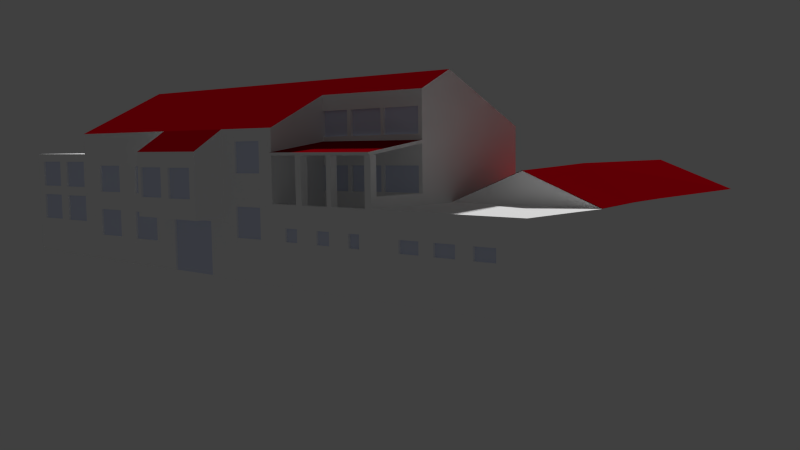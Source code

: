 # Source: masinskiblend_1_.blend  (saved by Blender 2.73.0; exported with 4.5.12 LTS)
import bpy
from mathutils import Matrix  # noqa: F401  (used for matrix-valued properties, if any)

bpy.ops.wm.read_factory_settings(use_empty=True)
scene = bpy.context.scene
scene.name = 'Scene'

# ---- collections
col_collection_1 = bpy.data.collections.new('Collection 1'); scene.collection.children.link(col_collection_1)

# ---- materials (node trees are filled in below, after node groups)
mat_material_029 = bpy.data.materials.new('Material.029')
mat_material_029.alpha_threshold = 0.0
mat_material_029.diffuse_color = (0.2462, 0.2462, 0.2462, 1.0)
mat_material_029.roughness = 0.5
mat_material_028 = bpy.data.materials.new('Material.028')
mat_material_028.alpha_threshold = 0.0
mat_material_028.diffuse_color = (0.7617, 0.8177, 1.0, 1.0)
mat_material_028.roughness = 0.5
mat_material_027 = bpy.data.materials.new('Material.027')
mat_material_027.alpha_threshold = 0.0
mat_material_027.diffuse_color = (0.2529, 0.0, 0.003599, 1.0)
mat_material_027.roughness = 0.5
mat_material = bpy.data.materials.new('Material')
mat_material.alpha_threshold = 0.0
mat_material.diffuse_color = (1.0, 1.0, 1.0, 1.0)
mat_material.roughness = 0.5
mat_material.line_color = (0.0, 0.0, 0.0, 1.0)

# ---- material node trees

# ---- world
world_world = bpy.data.worlds.new('World'); scene.world = world_world
world_world.color = (0.05088, 0.05088, 0.05088)
world_world.use_sun_shadow = False
world_world.sun_shadow_jitter_overblur = 0.0
world_world.cycles.sampling_method = 'MANUAL'
world_world.cycles.sample_map_resolution = 256

# ---- cameras
cam_camera = bpy.data.cameras.new('Camera')
cam_camera.clip_end = 100.0
cam_camera.lens = 35.0
cam_camera.sensor_width = 32.0
cam_camera.sensor_height = 18.0
cam_camera.ortho_scale = 7.314
cam_camera.dof.focus_distance = 0.0

# ---- meshes
me_cube_017 = bpy.data.meshes.new('Cube.017')
me_cube_017.from_pydata([(-1.11, -2.449, -1.0), (-1.328, -2.455, -1.0), (-1.572, -2.463, -1.0), (-1.11, -2.449, -0.2082), (-1.572, -2.463, -0.2121)], [], [(2, 1, 0, 3, 4)])
me_cube_017.materials.append(mat_material_029)
me_cube_017.use_remesh_preserve_volume = False
me_cube_017.use_remesh_preserve_attributes = False
me_cube_017.use_mirror_vertex_groups = False
me_cube_017.update()
me_cube_003 = bpy.data.meshes.new('Cube.003')
me_cube_003.from_pydata([(-0.5857, -0.9515, 0.04904), (-0.7178, -0.9576, 0.04511), (-0.5879, -0.9404, -0.2526), (-0.5879, -0.9404, -0.7785), (-0.7199, -0.9465, -0.7842), (-0.7666, -0.9404, -0.7785), (-0.8986, -0.9465, -0.7842), (-0.5313, -0.9465, -0.7842), (-0.5313, -0.9465, -0.2558), (-0.5292, -0.9576, 0.04511), (-0.5292, -0.9576, 0.4098), (-0.3993, -0.9404, -0.7785), (-0.1477, -0.9465, -0.7842), (-0.1662, -0.8594, -0.3653), (-0.1662, -0.8594, -0.991), (-0.3745, -0.8728, -0.9964), (-0.7178, -0.9576, 0.4098), (-0.5857, -0.9515, 0.412), (-0.7644, -0.9515, 0.04904), (-0.8964, -0.9576, 0.04511), (-0.8964, -0.9576, 0.4098), (-0.8986, -0.9465, -0.2558), (-0.7666, -0.9404, -0.2526), (-0.7199, -0.9465, -0.2558), (-0.3993, -0.9404, -0.2526), (-0.3745, -0.8728, -0.3684), (-0.1477, -0.9465, -0.2558), (-0.2025, -0.9515, 0.04904), (-0.3345, -0.9576, 0.04511), (-0.3345, -0.9576, 0.4098), (-0.3971, -0.9515, 0.04904), (-0.3971, -0.9515, 0.412), (-0.5292, -0.9465, 0.653), (-0.5292, -0.9465, 0.8321), (-0.5857, -0.9404, 0.655), (-0.7178, -0.9465, 0.653), (-0.7178, -0.9465, 0.8321), (-0.7644, -0.9404, 0.655), (-0.8964, -0.9465, 0.653), (-0.8964, -0.9465, 0.8321), (-0.7644, -0.9515, 0.412), (0.1698, -0.9515, 0.04904), (0.03777, -0.9576, 0.04511), (0.03777, -0.9576, 0.4098), (-0.008893, -0.9515, 0.04904), (-0.1409, -0.9576, 0.04511), (0.163, -0.9404, -0.2526), (0.163, -0.9404, -0.7785), (0.03103, -0.9465, -0.7842), (0.2196, -0.9465, -0.7842), (0.2196, -0.9465, -0.2558), (0.2264, -0.9576, 0.04511), (0.2264, -0.9576, 0.4098), (-0.1409, -0.9576, 0.4098), (-0.01564, -0.9404, -0.2526), (-0.01564, -0.9404, -0.7785), (0.03103, -0.9465, -0.2558), (-1.009, -2.06, -0.4679), (-1.01, -1.853, -0.4687), (-1.009, -1.687, -0.4679), (-1.01, -1.481, -0.4687), (-1.009, -1.333, -0.4679), (-1.01, -1.126, -0.4687), (-1.01, -1.126, -0.6266), (-0.151, -0.9465, 0.653), (-0.151, -0.9465, 0.8321), (-0.1976, -0.9404, 0.655), (-0.3296, -0.9465, 0.653), (-0.3296, -0.9465, 0.8321), (-0.3971, -0.9404, 0.655), (-0.2025, -0.9515, 0.412), (-0.3971, -0.9404, 0.8332), (-0.7644, -0.9404, 0.8332), (-0.5857, -0.9404, 0.8332), (-1.01, -1.853, -0.6266), (-1.009, -2.06, -0.6252), (-1.009, -1.333, -0.6252), (-1.01, -1.481, -0.6266), (-1.009, -1.687, -0.6252), (0.8146, -0.9465, -0.6439), (0.767, -0.9404, -0.3922), (0.767, -0.9404, -0.6412), (0.6561, -0.9465, -0.6439), (0.6169, -0.9404, -0.6412), (0.506, -0.9465, -0.6439), (0.1698, -0.9515, 0.412), (0.2352, -0.9333, 0.6465), (0.2352, -0.9333, 0.8257), (0.1697, -0.9404, 0.655), (0.03763, -0.9465, 0.653), (0.03763, -0.9465, 0.8321), (-0.01894, -0.9404, 0.655), (-0.008889, -0.9515, 0.412), (0.3516, -0.9404, -0.7785), (0.3516, -0.9404, -0.2526), (0.3584, -0.9515, 0.04904), (0.3584, -0.9515, 0.412), (-0.01893, -0.9404, 0.8332), (-0.1976, -0.9404, 0.8332), (0.9255, -0.9404, -0.6412), (0.8146, -0.9465, -0.3938), (0.6169, -0.9404, -0.3922), (0.6561, -0.9465, -0.3938), (0.506, -0.9465, -0.3938), (0.3642, -0.9262, 0.6481), (0.3642, -0.9262, 0.8265), (0.1697, -0.9404, 0.8332), (0.9255, -0.9404, -0.3922), (0.9319, -0.9626, 0.05604), (0.8086, -0.9626, 0.05604), (0.7222, -0.9666, 0.05347), (0.9319, -0.9626, 0.2934), (0.8456, -0.9666, 0.05347), (0.8086, -0.9626, 0.2934), (0.7222, -0.9666, 0.292), (0.6917, -0.9626, 0.05604), (0.6054, -0.9666, 0.05347), (0.4787, -0.9666, 0.537), (0.8086, -0.9626, 0.777), (0.8456, -0.9666, 0.7755), (0.9319, -0.9626, 0.777), (0.5651, -0.9626, 0.05604), (0.4787, -0.9666, 0.05347), (0.9319, -0.9626, 0.5396), (0.8456, -0.9666, 0.537), (0.8456, -0.9666, 0.292), (0.6917, -0.9626, 0.2934), (0.6054, -0.9666, 0.292), (0.4787, -0.9666, 0.292), (0.5651, -0.9626, 0.2934), (0.4787, -0.9666, 0.7755), (0.5651, -0.9626, 0.5396), (0.7222, -0.9666, 0.7755), (0.5651, -0.9626, 0.777), (0.6054, -0.9666, 0.7755), (0.6917, -0.9626, 0.777), (0.8086, -0.9626, 0.5396), (0.7222, -0.9666, 0.537), (0.6917, -0.9626, 0.5396), (0.6054, -0.9666, 0.537), (1.43, -0.9582, -0.1017), (1.275, -0.9622, -0.1058), (1.204, -0.9582, -0.1017), (1.049, -0.9622, -0.1058), (1.049, -0.9622, 0.2789), (1.275, -0.9622, 0.2789), (1.43, -0.9582, 0.2812), (1.204, -0.9582, 0.2812), (1.476, -0.2659, -0.7615), (1.476, -0.2659, -0.4775), (1.403, -0.3557, -0.1221), (1.403, -0.3557, 0.3858), (1.476, -0.672, -0.4775), (1.474, -0.3214, -0.4792), (1.403, 0.1795, 0.3858), (1.393, 0.6802, 0.3827), (1.393, 0.6802, -0.1276), (1.474, 0.5289, -0.7646), (1.476, 0.1783, -0.7615), (1.474, 0.08473, -0.4792), (1.474, 0.08473, -0.7646), (1.474, -0.3214, -0.7646), (1.476, -0.672, -0.7615), (1.476, 0.1783, -0.4775), (1.393, 0.145, -0.1276), (1.393, 0.145, 0.3827), (1.403, 0.1795, -0.1221), (1.474, 0.5289, -0.4792), (-0.7812, 0.9759, -0.26), (-0.7812, 0.9759, -0.434), (-0.713, 0.9786, -0.4359), (-0.6029, 0.9759, -0.26), (-0.6029, 0.9759, -0.434), (-0.5348, 0.9786, -0.4359), (-0.8829, 0.9739, -0.4359), (-0.05275, 0.974, -1.0), (0.2205, 0.9767, -1.0), (-0.713, 0.9786, -0.261), (-0.5348, 0.9786, -0.261), (-0.3839, 0.9768, -0.02124), (-0.3839, 0.9768, -0.4367), (-0.2291, 0.9795, -0.4412), (-0.8829, 0.9739, -0.261), (-0.951, 0.9712, -0.434), (-0.951, 0.9712, -0.26), (-0.05276, 0.974, -0.2447), (0.2205, 0.9767, -0.2497), (-0.2291, 0.9795, -0.02377), (-0.3839, 0.9768, 0.4208), (-0.2291, 0.9795, 0.4163), (-0.2291, 0.9795, 0.8338), (-0.3839, 0.9768, 0.8363), (-0.1052, 1.287, 0.08198), (0.04952, 1.289, 0.07749), (0.1031, 1.287, 0.08198), (0.2579, 1.289, 0.07749), (0.3628, 0.975, -0.6021), (0.5413, 0.9777, -0.6065), (0.6741, 0.975, -0.6021), (0.8525, 0.9777, -0.6065), (0.2579, 1.289, 0.495), (0.1031, 1.287, 0.4975), (0.04952, 1.289, 0.495), (-0.1052, 1.287, 0.4975), (0.3628, 0.975, -0.1927), (0.5413, 0.9777, -0.1952), (0.8525, 0.9777, -0.1952), (0.674, 0.975, -0.1927), (0.3564, 0.975, 0.08727), (0.5348, 0.9777, 0.08285), (0.3564, 0.975, 0.4966), (0.5348, 0.9777, 0.4942), (0.8525, 0.9777, 0.4942), (0.674, 0.975, 0.4966), (0.6741, 0.975, 0.08727), (0.8525, 0.9777, 0.08285), (1.007, 0.975, -0.004888), (1.186, 0.9777, -0.4187), (1.186, 0.9777, -0.007382), (1.259, 0.975, -0.004888), (1.259, 0.975, -0.4143), (1.438, 0.9777, -0.4187), (1.438, 0.9777, -0.007382), (1.438, 0.9777, 0.5501), (1.259, 0.975, 0.5526), (1.007, 0.975, -0.4143), (1.014, 0.975, 0.5526), (1.014, 0.975, 0.1432), (1.192, 0.9777, 0.1388), (1.438, 0.9777, 0.1388), (1.259, 0.975, 0.1432), (1.192, 0.9777, 0.5501), (-1.128, 0.9761, -0.4411), (-1.128, 0.9761, -0.2832), (-1.219, 0.9734, -0.2824), (-1.219, 0.9734, -0.4397), (-1.284, 0.9761, -0.4411), (-1.284, 0.9761, -0.2832), (-1.376, 0.9734, -0.2824), (-1.376, 0.9734, -0.4397), (-1.449, 0.9761, -0.4411), (-1.449, 0.9761, -0.2832), (-1.54, 0.9734, -0.2824), (-1.54, 0.9734, -0.4397), (-0.4602, 0.3487, 0.5048), (-0.4602, 0.3487, 0.1652), (-0.7873, 0.3457, 0.5095), (-0.6234, 0.3457, 0.5072), (-0.6234, 0.3457, 0.1694), (-0.7873, 0.3457, 0.1736), (-0.9811, 0.3457, 0.5123), (-0.8018, 0.3457, 0.5098), (-0.8018, 0.3457, 0.174), (-0.9811, 0.3457, 0.1786), (-0.6024, 0.346, 0.5069), (-0.6024, 0.346, 0.1689), (-0.4602, 0.342, 0.8843), (-0.4602, 0.342, 1.224), (-0.6024, 0.342, 0.888), (-0.6024, 0.342, 1.226), (-0.6234, 0.342, 1.226), (-0.6234, 0.342, 0.8885), (-0.7873, 0.342, 0.8927), (-0.7873, 0.342, 1.229), (-0.8018, 0.342, 0.8931), (-0.8018, 0.342, 1.229), (-0.9811, 0.342, 1.231), (-0.9811, 0.342, 0.8977)], [], [(0, 17, 16, 1), (3, 2, 23, 4), (5, 22, 21, 6), (11, 24, 8, 7), (30, 31, 10, 9), (14, 13, 25, 15), (18, 40, 20, 19), (55, 54, 26, 12), (27, 70, 29, 28), (69, 71, 33, 32), (34, 73, 36, 35), (37, 72, 39, 38), (41, 85, 43, 42), (44, 92, 53, 45), (47, 46, 56, 48), (93, 94, 50, 49), (95, 96, 52, 51), (75, 74, 58, 57), (78, 77, 60, 59), (76, 63, 62, 61), (91, 97, 65, 64), (66, 98, 68, 67), (81, 80, 102, 82), (83, 101, 103, 84), (104, 105, 87, 86), (88, 106, 90, 89), (99, 107, 100, 79), (109, 113, 114, 110), (108, 111, 125, 112), (115, 126, 127, 116), (123, 120, 119, 124), (121, 129, 128, 122), (131, 133, 130, 117), (136, 118, 132, 137), (138, 135, 134, 139), (140, 146, 145, 141), (142, 147, 144, 143), (148, 160, 159, 149), (150, 164, 165, 151), (162, 161, 153, 152), (166, 156, 155, 154), (158, 157, 167, 163), (169, 168, 177, 170), (172, 171, 178, 173), (176, 175, 185, 186), (180, 179, 187, 181), (183, 184, 182, 174), (188, 191, 190, 189), (192, 203, 202, 193), (194, 201, 200, 195), (196, 204, 205, 197), (198, 207, 206, 199), (208, 210, 211, 209), (214, 213, 212, 215), (235, 234, 233, 232), (239, 238, 237, 236), (243, 242, 241, 240), (225, 216, 218, 217), (220, 219, 222, 221), (230, 224, 223, 229), (227, 226, 231, 228), (246, 247, 248, 249), (250, 251, 252, 253), (255, 254, 244, 245), (259, 257, 256, 258), (263, 260, 261, 262), (266, 265, 264, 267)])
me_cube_003.materials.append(mat_material_028)
me_cube_003.use_remesh_preserve_volume = False
me_cube_003.use_remesh_preserve_attributes = False
me_cube_003.use_mirror_vertex_groups = False
me_cube_003.update()
me_cube_001 = bpy.data.meshes.new('Cube.001')
me_cube_001.from_pydata([(-1.0, -1.0, 0.0961), (-1.655, -1.0, 0.07918), (-1.0, -2.539, 0.0961), (-1.655, -2.539, 0.0961), (-1.328, -1.0, 0.5034), (-1.328, -2.539, 0.5034), (-1.328, -0.5604, 0.4776), (-1.655, -0.5595, 0.07025), (-1.0, -0.5614, 0.07037), (-1.327, -0.02511, 0.4484), (-1.655, -0.02416, 0.04111), (-0.9999, -0.02607, 0.04122), (1.0, 1.0, 1.0), (1.0, -1.0, 1.0), (-1.0, -1.0, 1.0), (1.0, -5.364e-07, 1.693), (-1.0, 1.788e-07, 1.693), (0.2804, 1.0, 1.0), (0.2804, -1.0, 1.0), (0.2804, -2.791e-07, 1.693), (-0.1432, 1.0, 1.0), (-0.1432, -1.0, 1.0), (-0.1432, -1.276e-07, 1.693), (0.2804, 1.314, 0.7093), (-0.1432, 1.314, 0.7093), (-0.4602, 1.0, 1.0), (-0.4602, -1.0, 1.0), (-0.4602, -1.423e-08, 1.693), (1.0, 0.3686, 1.437), (-1.0, 0.3686, 1.437), (0.2804, 0.3686, 1.437), (-0.1432, 0.3686, 1.437), (-0.4602, 0.3686, 1.437), (-1.001, 0.3611, 0.8241), (-1.001, 1.025, 0.6883), (-0.4603, 1.025, 0.6883), (-0.4603, 0.3611, 0.8241)], [], [(4, 1, 3, 5), (0, 4, 5, 2), (0, 8, 6, 4), (4, 6, 7, 1), (7, 6, 9, 10), (6, 8, 11, 9), (27, 16, 14, 26), (32, 29, 16, 27), (28, 30, 19, 15), (15, 19, 18, 13), (30, 31, 22, 19), (19, 22, 21, 18), (20, 17, 23, 24), (31, 32, 27, 22), (22, 27, 26, 21), (20, 25, 32, 31), (17, 20, 31, 30), (12, 17, 30, 28), (36, 35, 34, 33)])
me_cube_001.materials.append(mat_material_027)
me_cube_001.use_remesh_preserve_volume = False
me_cube_001.use_remesh_preserve_attributes = False
me_cube_001.use_mirror_vertex_groups = False
me_cube_001.update()
me_cube = bpy.data.meshes.new('Cube')
me_cube.from_pydata([(-0.4602, 2.015e-07, -1.0), (-0.4602, -1.0, -1.0), (-1.0, -1.0, -1.0), (-1.0, 2.98e-07, -1.0), (-0.4602, 0.3686, -1.0), (-1.0, 0.3686, -1.0), (-0.1432, 1.448e-07, -1.0), (-0.1432, -1.0, -1.0), (-0.7177, -1.0, 0.04511), (-0.5879, -1.0, -0.2526), (-0.5879, -1.0, -0.7785), (-0.7199, -1.0, -0.7842), (-0.7665, -1.0, -0.7785), (-0.8986, -1.0, -0.7842), (-0.4602, -1.0, -0.7811), (-0.5313, -1.0, -0.7842), (-0.5313, -1.0, -0.2558), (-0.4602, -1.0, -0.254), (-0.4602, -1.0, 0.04716), (-0.5291, -1.0, 0.04511), (-0.5291, -1.0, 0.1386), (-0.5857, -1.0, 0.1335), (-0.5857, -1.0, 0.04904), (-1.328, -1.0, -1.0), (-1.328, 5.811e-07, -1.0), (-0.4602, 1.0, -1.0), (-1.0, 1.0, -1.0), (-0.1432, 0.3686, -1.0), (-1.328, 0.3686, -1.0), (0.2804, 6.906e-08, -1.0), (0.2804, -1.0, -1.0), (-0.3993, -1.0, -0.7785), (-0.1432, -1.0, -0.784), (-0.1476, -1.0, -0.7842), (-0.1661, -1.0, -0.3653), (-0.1661, -1.0, -0.991), (-0.3744, -1.0, -0.9964), (-0.5857, -0.9515, 0.04904), (-0.7178, -0.9576, 0.04511), (-0.7644, -1.0, 0.04904), (-0.8964, -1.0, 0.04511), (-0.8964, -1.0, 0.1055), (-1.0, -1.0, 0.0961), (-0.8986, -1.0, -0.2558), (-0.7665, -1.0, -0.2526), (-0.7199, -1.0, -0.2558), (-0.7177, -1.0, 0.1216), (-0.7644, -1.0, 0.1174), (-0.5879, -0.9404, -0.2526), (-0.5879, -0.9404, -0.7785), (-0.7199, -0.9465, -0.7842), (-0.7666, -0.9404, -0.7785), (-0.8986, -0.9465, -0.7842), (-0.5313, -0.9465, -0.7842), (-0.5313, -0.9465, -0.2558), (-0.3744, -1.0, -0.3684), (-0.1476, -1.0, -0.2558), (-0.1432, -1.0, -0.2557), (-0.1432, -1.0, 0.1449), (-0.2025, -1.0, 0.1449), (-0.2025, -1.0, 0.04904), (-0.3345, -1.0, 0.04511), (-0.3345, -1.0, 0.1449), (-0.3971, -1.0, 0.1449), (-0.3971, -1.0, 0.04904), (-0.3993, -1.0, -0.2526), (-0.5292, -0.9576, 0.04511), (-0.5292, -0.9576, 0.4098), (-0.5291, -1.0, 0.4098), (-0.4602, -1.0, 0.4109), (-0.4602, -1.0, 0.654), (-0.5291, -1.0, 0.653), (-0.5291, -1.0, 0.668), (-0.5857, -1.0, 0.6661), (-0.5857, -1.0, 0.655), (-0.7177, -1.0, 0.653), (-0.7177, -1.0, 0.6615), (-0.7644, -1.0, 0.6599), (-0.7644, -1.0, 0.655), (-0.8964, -1.0, 0.653), (-0.8964, -1.0, 0.6553), (-1.0, -1.0, 0.6517), (-0.8964, -1.0, 0.4098), (-0.7644, -1.0, 0.412), (-0.7177, -1.0, 0.4098), (-0.5857, -1.0, 0.412), (-1.0, -2.539, -1.0), (-1.11, -2.539, -1.0), (-1.11, -2.449, -1.0), (-1.328, -2.455, -1.0), (-1.655, -1.0, -1.0), (-1.655, 8.642e-07, -1.0), (-0.7812, 1.0, -0.434), (-0.713, 1.0, -0.4359), (-0.6029, 1.0, -0.26), (-0.6029, 1.0, -0.434), (-0.5348, 1.0, -0.4359), (-0.4602, 1.0, 0.03582), (-1.0, 1.0, 0.03582), (-0.9692, 1.0, 0.03582), (-0.9376, 1.0, -0.2602), (-0.9376, 1.0, -0.4344), (-0.8829, 1.0, -0.4359), (-0.7812, 1.0, -0.26), (-0.1432, 1.0, -1.0), (-1.328, 1.0, -1.0), (0.2804, 0.3686, -1.0), (-1.655, 0.3686, -1.0), (1.0, -5.96e-08, -1.0), (0.9989, -0.9988, -0.9953), (0.03781, -1.0, 0.04511), (0.03781, -1.0, 0.1449), (-0.008849, -1.0, 0.1449), (-0.00885, -1.0, 0.04904), (-0.1409, -1.0, 0.04511), (0.1631, -1.0, -0.2526), (0.1631, -1.0, -0.7785), (0.03107, -1.0, -0.7842), (0.2804, -1.0, -0.7816), (0.2197, -1.0, -0.7842), (0.2197, -1.0, -0.2558), (0.2804, -1.0, -0.2543), (0.2804, -1.0, 0.04672), (0.2264, -1.0, 0.04511), (0.2264, -1.0, 0.1449), (0.1698, -1.0, 0.1449), (0.1698, -1.0, 0.04904), (-0.3993, -0.9404, -0.7785), (-0.1409, -1.0, 0.1449), (-0.01558, -1.0, -0.2526), (-0.01559, -1.0, -0.7785), (0.03107, -1.0, -0.2558), (-0.1477, -0.9465, -0.7842), (-0.1662, -0.8594, -0.3653), (-0.1662, -0.8594, -0.991), (-0.3745, -0.8728, -0.9964), (-0.7178, -0.9576, 0.4098), (-0.5857, -0.9515, 0.412), (-0.7644, -0.9515, 0.04904), (-0.8964, -0.9576, 0.04511), (-0.8964, -0.9576, 0.4098), (-1.0, -1.853, -0.4687), (-1.0, -1.687, -0.4679), (-1.0, -1.481, -0.4687), (-1.0, -1.333, -0.4679), (-1.0, -1.126, -0.4687), (-1.0, -1.126, -0.6266), (-1.0, -2.539, 0.0961), (-1.0, -2.06, -0.4679), (-0.8986, -0.9465, -0.2558), (-0.7666, -0.9404, -0.2526), (-0.7199, -0.9465, -0.2558), (-0.3993, -0.9404, -0.2526), (-0.3745, -0.8728, -0.3684), (-0.1477, -0.9465, -0.2558), (-0.1432, -1.0, 0.6531), (-0.1509, -1.0, 0.653), (-0.1509, -1.0, 0.6704), (-0.1976, -1.0, 0.6704), (-0.1976, -1.0, 0.655), (-0.3296, -1.0, 0.653), (-0.3296, -1.0, 0.6704), (-0.3971, -1.0, 0.6704), (-0.3971, -1.0, 0.655), (-0.3971, -1.0, 0.412), (-0.3345, -1.0, 0.4098), (-0.2025, -1.0, 0.412), (-0.2025, -0.9515, 0.04904), (-0.3345, -0.9576, 0.04511), (-0.3345, -0.9576, 0.4098), (-0.3971, -0.9515, 0.04904), (-0.3971, -0.9515, 0.412), (-0.5292, -0.9465, 0.653), (-0.5292, -0.9465, 0.8321), (-0.5291, -1.0, 0.8321), (-0.4602, -1.0, 0.8326), (-0.4602, -1.0, 1.0), (-1.0, -1.0, 1.0), (-0.8964, -1.0, 0.8321), (-0.7644, -1.0, 0.8332), (-0.7177, -1.0, 0.8321), (-0.5857, -1.0, 0.8332), (-0.5857, -0.9404, 0.655), (-0.7178, -0.9465, 0.653), (-0.7178, -0.9465, 0.8321), (-0.7644, -0.9404, 0.655), (-0.8964, -0.9465, 0.653), (-0.8964, -0.9465, 0.8321), (-1.0, 2.063e-07, 1.055), (-1.0, 2.502e-07, 0.03743), (-1.0, -0.5451, 0.06836), (-1.0, -0.5614, 0.07037), (-0.7644, -0.9515, 0.412), (-1.572, -2.463, -1.0), (-1.572, -2.539, -1.0), (-1.655, -2.539, -1.0), (-1.0, -1.853, -0.6266), (-1.0, -2.06, -0.6252), (-1.0, -1.333, -0.6252), (-1.0, -1.481, -0.6266), (-1.0, -1.687, -0.6252), (-1.328, -2.539, 0.5034), (-1.328, -2.539, -0.21), (-1.11, -2.539, -0.2082), (-1.11, -2.449, -0.2082), (-1.572, -2.463, -0.2121), (-1.655, -1.0, 0.07918), (-1.65, -0.5595, 0.07025), (-1.655, -0.544, 0.06829), (-1.655, 8.164e-07, 0.03743), (-0.7812, 0.9759, -0.26), (-0.7812, 0.9759, -0.434), (-0.713, 0.9786, -0.4359), (-0.6009, 1.0, 0.03582), (-0.6029, 0.9759, -0.26), (-0.6029, 0.9759, -0.434), (-0.5348, 0.9786, -0.4359), (-0.5348, 1.0, -0.261), (-0.1432, 1.0, -0.198), (-0.3828, 1.0, -0.02125), (-0.3839, 1.0, -0.02124), (-0.3839, 1.0, -0.4367), (-0.2292, 1.0, -0.4412), (-0.2292, 1.0, -0.1346), (-1.328, 1.0, -0.4405), (-1.284, 1.0, -0.4411), (-1.284, 1.0, -0.2832), (-1.219, 1.0, -0.2824), (-1.219, 1.0, -0.4397), (-1.128, 1.0, -0.4411), (-1.328, 1.0, -0.2829), (-1.328, 1.0, 0.03582), (-1.128, 1.0, -0.2832), (-1.0, 1.001, 0.6565), (-0.9692, 1.001, 0.6565), (-0.8829, 1.0, -0.261), (-0.9511, 0.9995, -0.26), (-0.9511, 0.9995, -0.434), (-0.8829, 0.9739, -0.4359), (-0.713, 1.0, -0.261), (-0.772, 1.0, 0.03582), (-0.633, 1.0, 0.03582), (0.2804, 1.0, -1.0), (-0.05286, 1.0, -1.0), (-0.05275, 0.974, -1.0), (0.2205, 0.9767, -1.0), (0.2204, 1.0, -1.0), (-1.655, 1.0, -1.0), (1.0, 0.3686, -1.0), (-1.655, 0.3686, 0.03834), (1.0, -1.0, 0.1493), (0.9056, -0.9992, -0.6417), (0.8146, -0.9993, -0.6439), (0.7671, -0.9995, -0.3922), (0.7671, -0.9994, -0.6412), (0.6562, -0.9996, -0.6439), (0.617, -0.9997, -0.6412), (0.5061, -0.9998, -0.6439), (0.5061, -0.9999, -0.462), (0.1698, -0.9515, 0.04904), (0.03777, -0.9576, 0.04511), (0.03777, -0.9576, 0.4098), (0.03781, -1.0, 0.4098), (0.2804, -1.0, 0.4107), (0.2804, -1.0, 0.6471), (0.2353, -1.0, 0.6465), (0.2353, -1.0, 0.6704), (0.1697, -1.0, 0.6704), (0.1697, -1.0, 0.655), (0.03768, -1.0, 0.653), (0.03768, -1.0, 0.6704), (-0.01888, -1.0, 0.6704), (-0.01889, -1.0, 0.655), (-0.1409, -1.0, 0.4098), (-0.008846, -1.0, 0.412), (0.1698, -1.0, 0.412), (0.2264, -1.0, 0.4098), (-0.008893, -0.9515, 0.04904), (-0.1409, -0.9576, 0.04511), (0.163, -0.9404, -0.2526), (0.163, -0.9404, -0.7785), (0.03103, -0.9465, -0.7842), (0.3487, -1.0, -0.7787), (0.2196, -0.9465, -0.7842), (0.2196, -0.9465, -0.2558), (0.3517, -1.0, -0.2526), (0.2264, -0.9576, 0.04511), (0.2264, -0.9576, 0.4098), (-0.1409, -0.9576, 0.4098), (-0.01564, -0.9404, -0.2526), (-0.01564, -0.9404, -0.7785), (0.03103, -0.9465, -0.2558), (-1.009, -2.06, -0.4679), (-1.01, -1.853, -0.4687), (-1.009, -1.687, -0.4679), (-1.01, -1.481, -0.4687), (-1.009, -1.333, -0.4679), (-1.01, -1.126, -0.4687), (-1.01, -1.126, -0.6266), (-0.151, -0.9465, 0.653), (-0.151, -0.9465, 0.8321), (-0.1509, -1.0, 0.8321), (-0.1432, -1.0, 0.8321), (-0.1432, -1.0, 1.0), (-0.3971, -1.0, 0.8332), (-0.3296, -1.0, 0.8321), (-0.1976, -1.0, 0.8332), (-0.1976, -0.9404, 0.655), (-0.3296, -0.9465, 0.653), (-0.3296, -0.9465, 0.8321), (-0.3971, -0.9404, 0.655), (-0.2025, -0.9515, 0.412), (-0.3971, -0.9404, 0.8332), (-1.0, 1.788e-07, 1.693), (-0.7644, -0.9404, 0.8332), (-0.5857, -0.9404, 0.8332), (-1.0, 0.3686, 0.8982), (-1.0, 0.3686, 0.03834), (-1.328, 5.333e-07, 0.03743), (-1.328, -0.5446, 0.06832), (-1.655, -2.539, 0.0961), (-1.572, -2.539, -0.2121), (-1.01, -1.853, -0.6266), (-1.009, -2.06, -0.6252), (-1.009, -1.333, -0.6252), (-1.01, -1.481, -0.6266), (-1.009, -1.687, -0.6252), (-1.328, -0.5604, 0.4644), (-0.713, 0.9786, -0.261), (-0.5348, 0.9786, -0.261), (-0.1432, 1.0, 0.5383), (-0.2292, 1.0, -0.02377), (-0.4602, 1.0, 0.6284), (-0.3839, 1.0, 0.6067), (-0.3839, 1.0, 0.4208), (-0.2292, 1.0, 0.4163), (-0.2292, 1.0, 0.5627), (0.2804, 1.0, -0.198), (0.2204, 1.0, -0.2497), (-0.05287, 1.0, -0.2447), (-0.3839, 0.9768, -0.02124), (-0.3839, 0.9768, -0.4367), (-0.2291, 0.9795, -0.4412), (-1.0, 0.9331, 0.03609), (-1.328, 0.9331, 0.03609), (-1.376, 1.0, -0.2824), (-1.376, 1.0, -0.4397), (-1.449, 1.0, -0.4411), (-1.449, 1.0, -0.2832), (-1.54, 1.0, -0.2824), (-1.655, 1.0, 0.03582), (-1.54, 1.0, -0.4397), (-0.9688, 0.9332, 0.03609), (-0.9688, 0.9344, 0.6568), (-1.0, 0.9344, 0.6568), (-0.7956, 1.0, 0.03582), (-0.8829, 0.9739, -0.261), (-0.951, 0.9712, -0.434), (-0.951, 0.9712, -0.26), (-0.633, 1.002, 0.6656), (-0.6009, 1.002, 0.6656), (-0.7734, 0.9333, 0.03613), (-0.6358, 0.9334, 0.03616), (0.999, 0.9983, -0.9953), (-0.05276, 0.974, -0.2447), (0.2205, 0.9767, -0.2497), (-1.655, 0.9331, 0.03609), (1.0, 0.3686, 0.1541), (1.0, -2.508e-07, 0.1468), (-1.328, 0.3686, 0.03834), (0.9255, -0.9993, -0.4933), (0.9255, -0.9992, -0.6412), (0.8146, -0.9465, -0.6439), (0.7222, -0.9999, 0.05347), (0.5348, -0.9999, -0.3934), (0.617, -0.9998, -0.3922), (0.6562, -0.9997, -0.3938), (0.8146, -0.9995, -0.3938), (0.8401, -0.9994, -0.3934), (0.767, -0.9404, -0.3922), (0.767, -0.9404, -0.6412), (0.6561, -0.9465, -0.6439), (0.6169, -0.9404, -0.6412), (0.506, -0.9465, -0.6439), (0.3517, -1.0, -0.7785), (0.1698, -0.9515, 0.412), (0.3584, -1.0, 0.412), (0.2875, -1.0, 0.6471), (0.2352, -0.9333, 0.6465), (0.2352, -0.9333, 0.8257), (0.2353, -1.0, 0.8257), (0.2804, -1.0, 0.826), (0.2804, -1.0, 1.0), (-0.01888, -1.0, 0.8332), (0.03768, -1.0, 0.8321), (0.1697, -1.0, 0.8332), (0.1697, -0.9404, 0.655), (0.03763, -0.9465, 0.653), (0.03763, -0.9465, 0.8321), (-0.01894, -0.9404, 0.655), (-0.008889, -0.9515, 0.412), (0.3516, -0.9404, -0.7785), (0.3516, -0.9404, -0.2526), (0.3584, -1.0, 0.04904), (0.3584, -0.9515, 0.04904), (0.3584, -0.9515, 0.412), (-0.01893, -0.9404, 0.8332), (-0.1976, -0.9404, 0.8332), (-1.0, 0.3686, 1.437), (-1.0, 0.3686, 1.232), (-0.9811, 0.3686, 0.5123), (-0.6028, 0.9335, 0.03616), (-0.4602, 0.9336, 0.03619), (-0.1432, 1.0, 1.0), (-0.2292, 1.0, 0.8338), (-0.3839, 1.0, 0.8363), (-0.4602, 1.0, 1.0), (-0.1432, 1.314, 0.3596), (-0.1432, 1.314, -0.198), (-0.2291, 0.9795, -0.02377), (-0.4602, 0.3686, 1.437), (-0.4602, 0.3686, 0.03936), (-0.4602, 0.3713, 0.1652), (-0.4602, 0.3713, 0.5048), (-0.4602, 0.3686, 0.8843), (-0.4602, 0.3686, 1.224), (-0.3839, 0.9768, 0.4208), (-0.2291, 0.9795, 0.4163), (-0.2291, 0.9795, 0.8338), (0.2804, 1.314, -0.198), (0.3627, 0.9999, -0.6021), (-0.7988, 0.9333, 0.03613), (-0.6028, 0.9351, 0.6659), (-0.6358, 0.935, 0.6659), (-0.772, 1.001, 0.6554), (-0.7734, 0.9347, 0.6557), (-0.7734, 0.9328, -0.1818), (-0.6357, 0.9329, -0.1818), (0.674, 0.9994, -0.6021), (1.0, 0.3686, 0.9428), (1.0, -4.264e-07, 1.097), (0.9989, -0.9988, 0.6774), (0.9319, -0.9997, 0.05604), (0.9255, -0.9404, -0.6412), (0.8146, -0.9465, -0.3938), (0.8456, -0.9998, 0.05347), (0.5232, -0.9999, -0.3935), (0.6169, -0.9404, -0.3922), (0.6561, -0.9465, -0.3938), (0.506, -0.9465, -0.3938), (0.5061, -0.9999, -0.4319), (0.3642, -0.9999, 0.6481), (0.3642, -0.9262, 0.6481), (0.3642, -0.9262, 0.8265), (0.3643, -0.9999, 0.8265), (0.1697, -0.9404, 0.8332), (0.3517, -1.0, -0.769), (0.4788, -1.0, 0.05347), (0.3584, -1.0, 0.1453), (-0.9811, 0.3686, 1.437), (-0.9811, 0.3686, 1.231), (-0.9811, 0.3686, 0.8977), (-0.9811, 0.3686, 0.1786), (-0.7873, 0.3686, 0.1736), (-0.8018, 0.3686, 0.174), (-0.8018, 0.3686, 0.5098), (-0.8018, 0.3686, 0.8931), (-0.7873, 0.3686, 0.8927), (-0.6234, 0.3686, 0.8885), (-0.6234, 0.3686, 0.5072), (-0.7873, 0.3686, 0.5095), (-0.6028, 0.9329, -0.1817), (-0.4602, 0.9331, -0.1817), (-0.1432, 1.314, 0.7093), (-0.3839, 0.9768, 0.8363), (0.2804, 1.314, 0.3596), (-0.1053, 1.314, 0.3596), (-0.1053, 1.314, 0.08198), (0.04946, 1.314, 0.07749), (0.04946, 1.314, 0.3596), (0.103, 1.314, 0.3596), (0.103, 1.314, 0.08198), (0.2578, 1.314, 0.07749), (0.2578, 1.314, 0.3596), (-0.6024, 0.3686, 1.437), (-0.6024, 0.3686, 1.226), (-0.4602, 0.3681, -0.1785), (-0.6024, 0.3686, 0.1689), (-0.4602, 0.3487, 0.1652), (-0.4602, 0.3487, 0.5048), (-0.6024, 0.3686, 0.5069), (-0.4602, 0.342, 0.8843), (-0.4602, 0.342, 1.224), (0.2804, 1.0, 0.5383), (0.5412, 0.9996, -0.6065), (0.3627, 0.9999, -0.2825), (-1.0, 0.3689, 0.1776), (-1.0, 0.9334, 0.1753), (-0.9688, 0.9334, 0.1753), (-0.7988, 0.9347, 0.6557), (-0.7956, 1.001, 0.6554), (-0.9688, 0.9326, -0.1818), (-0.7988, 0.9328, -0.1818), (0.8525, 0.9992, -0.6065), (1.0, 1.0, 0.1498), (1.0, 0.3686, 1.437), (1.0, -5.364e-07, 1.693), (0.9319, -0.9994, 0.2934), (0.9255, -0.9994, -0.3922), (0.9319, -1.0, 0.1489), (0.9255, -0.9404, -0.3922), (0.9108, -0.9994, -0.3924), (0.8086, -0.9998, 0.05604), (0.6054, -1.0, 0.05347), (0.4788, -0.9998, 0.537), (0.3642, -0.9999, 0.7149), (0.7782, -0.9992, 0.7765), (0.3584, -1.0, 0.1089), (-0.8018, 0.3686, 1.437), (-0.8018, 0.3686, 1.229), (-0.9811, 0.342, 1.231), (-0.9811, 0.342, 0.8977), (-0.9656, 0.3686, 0.0384), (-0.9811, 0.3457, 0.5123), (-0.9811, 0.3457, 0.1786), (-0.7873, 0.3457, 0.5095), (-0.7873, 0.3457, 0.1736), (-0.6234, 0.3686, 0.1694), (-0.8018, 0.3457, 0.174), (-0.8018, 0.3457, 0.5098), (-0.8018, 0.342, 0.8931), (-0.7873, 0.3686, 1.229), (-0.7873, 0.342, 0.8927), (-0.6234, 0.342, 0.8885), (-0.6024, 0.3686, 0.888), (-0.6234, 0.3457, 0.5072), (0.2804, 1.314, 0.7093), (0.2578, 1.314, 0.495), (0.103, 1.314, 0.4975), (0.04946, 1.314, 0.495), (-0.1053, 1.314, 0.4975), (-0.1052, 1.287, 0.08198), (0.04952, 1.289, 0.07749), (0.1031, 1.287, 0.08198), (0.2579, 1.289, 0.07749), (-0.6234, 0.3686, 1.437), (-0.6234, 0.3686, 1.226), (-0.6024, 0.342, 1.226), (-0.9656, 0.3681, -0.1795), (-0.6024, 0.346, 0.1689), (-0.6024, 0.346, 0.5069), (-0.6024, 0.342, 0.888), (0.2804, 1.0, 1.0), (0.3563, 1.0, 0.08727), (0.3628, 0.975, -0.6021), (0.5413, 0.9777, -0.6065), (0.3627, 1.0, -0.1969), (-0.9656, 0.3689, 0.1776), (0.5412, 0.9996, -0.4658), (0.6741, 0.975, -0.6021), (0.8525, 0.9777, -0.6065), (0.999, 0.9983, 0.6774), (1.0, -1.0, 1.0), (0.9319, -0.9991, 0.5396), (0.9319, -0.9626, 0.05604), (0.8086, -0.9626, 0.05604), (0.7222, -0.9666, 0.05347), (0.8456, -1.0, 0.1484), (0.6917, -0.9999, 0.05604), (0.5061, -1.0, -0.3938), (0.4788, -1.0, 0.292), (0.4788, -0.9997, 0.6723), (0.3642, -0.9999, 0.6712), (0.6917, -0.9993, 0.777), (0.8086, -0.9992, 0.777), (0.8086, -0.9991, 0.7628), (0.8456, -0.9991, 0.7462), (0.8456, -0.9992, 0.7755), (0.9319, -0.9992, 0.777), (0.9319, -0.9989, 0.7074), (0.5651, -1.0, 0.05604), (0.4788, -1.0, 0.1461), (-0.7873, 0.3686, 1.437), (-0.8018, 0.342, 1.229), (-0.6234, 0.3457, 0.1694), (-0.7873, 0.342, 1.229), (-0.6234, 0.342, 1.226), (0.2579, 1.289, 0.495), (0.1031, 1.287, 0.4975), (0.04952, 1.289, 0.495), (-0.1052, 1.287, 0.4975), (1.0, 1.0, 1.0), (0.5348, 1.0, 0.08285), (0.3563, 0.9999, 0.4966), (0.3628, 0.975, -0.1927), (0.5413, 0.9777, -0.1952), (0.3627, 1.0, -0.1927), (0.5412, 0.9999, -0.1952), (0.5156, 0.9999, -0.1949), (0.674, 0.9998, -0.1927), (0.8525, 0.9996, -0.1952), (0.8525, 0.9777, -0.1952), (0.674, 0.975, -0.1927), (0.8525, 0.9991, 0.4942), (0.8456, -0.9992, 0.537), (0.9319, -0.9989, 0.6767), (0.9319, -0.9626, 0.2934), (0.8456, -0.9666, 0.05347), (0.7222, -1.0, 0.1476), (0.8086, -1.0, 0.1481), (0.8086, -0.9626, 0.2934), (0.7222, -0.9666, 0.292), (0.6917, -0.9626, 0.05604), (0.6054, -0.9666, 0.05347), (0.5651, -1.0, 0.2934), (0.4787, -0.9666, 0.537), (0.4788, -0.9997, 0.7755), (0.5651, -0.9995, 0.777), (0.7222, -0.9993, 0.7755), (0.8086, -0.9626, 0.777), (0.8086, -0.9991, 0.6755), (0.8456, -0.9991, 0.6759), (0.8456, -0.9666, 0.7755), (0.9319, -0.9626, 0.777), (0.6054, -1.0, 0.1469), (0.5651, -0.9626, 0.05604), (0.4787, -0.9666, 0.05347), (0.8525, 1.0, 0.08285), (0.3564, 0.975, 0.08727), (0.5348, 0.9777, 0.08285), (0.3564, 0.975, 0.4966), (0.5348, 0.9995, 0.4942), (0.674, 0.9993, 0.4966), (0.8525, 0.9998, 0.259), (0.9319, -0.9626, 0.5396), (0.8456, -0.9666, 0.537), (0.8456, -0.9995, 0.292), (0.8456, -0.9666, 0.292), (0.8086, -0.9996, 0.2934), (0.7222, -0.9997, 0.292), (0.6917, -1.0, 0.1474), (0.6917, -0.9626, 0.2934), (0.6054, -0.9666, 0.292), (0.4787, -0.9666, 0.292), (0.5651, -0.9997, 0.5396), (0.5651, -0.9626, 0.2934), (0.4787, -0.9666, 0.7755), (0.5651, -0.9626, 0.5396), (0.6054, -0.9995, 0.7755), (0.6917, -0.9993, 0.6744), (0.7222, -0.9666, 0.7755), (0.8086, -0.9993, 0.5396), (0.5651, -1.0, 0.1466), (0.674, 1.0, 0.08727), (0.5348, 0.9777, 0.4942), (0.8525, 0.9777, 0.4942), (0.674, 0.975, 0.4966), (0.8525, 1.0, 0.1286), (0.7222, -0.9994, 0.537), (0.6917, -0.9998, 0.2934), (0.6054, -0.9999, 0.292), (0.6054, -0.9996, 0.537), (0.5651, -0.9626, 0.777), (0.5651, -0.9995, 0.6732), (0.6054, -0.9666, 0.7755), (0.6917, -0.9626, 0.777), (0.7222, -0.9993, 0.6747), (0.8086, -0.9626, 0.5396), (0.7222, -0.9666, 0.537), (0.674, 1.0, 0.1029), (0.6741, 0.975, 0.08727), (0.8525, 0.9777, 0.08285), (0.674, 0.9997, 0.3911), (0.6054, -0.9995, 0.6736), (0.6917, -0.9626, 0.5396), (0.6054, -0.9666, 0.537), (0.6917, -0.9995, 0.5396), (0.9989, -0.9988, 0.6774), (0.999, 0.9983, 0.6774), (0.999, 0.9983, -0.9953), (0.9989, -0.9988, -0.9953), (1.275, -0.9981, -0.1058), (1.204, -0.9983, 0.09702), (1.204, -0.9983, -0.1017), (1.049, -0.9987, -0.1058), (1.049, -0.9987, 0.2789), (1.139, -0.9985, 0.2803), (1.491, -0.9976, -0.9906), (1.491, -0.9976, 0.6825), (1.43, -0.9978, -0.1017), (1.491, 1.002, 0.6825), (1.007, 0.9984, -0.004888), (1.491, 1.002, -0.9906), (1.43, -0.9582, -0.1017), (1.275, -0.9622, -0.1058), (1.275, -0.9981, 0.2789), (1.43, -0.9978, 0.2812), (1.204, -0.9983, 0.2812), (1.204, -0.9582, -0.1017), (1.049, -0.9622, -0.1058), (1.049, -0.9622, 0.2789), (1.491, -0.2658, -0.7615), (1.491, -0.2658, -0.4775), (1.491, -0.3555, -0.1221), (1.491, -0.3555, 0.3858), (1.491, -0.6719, -0.4775), (1.491, -0.3212, -0.4792), (1.491, 0.1797, 0.3858), (1.491, 0.6804, 0.3827), (1.491, 0.6804, -0.1276), (1.259, 1.0, 0.5526), (1.007, 0.9984, -0.362), (1.014, 0.9984, 0.1432), (1.098, 0.9991, -0.4165), (1.186, 0.9998, -0.4187), (1.186, 0.9998, -0.007382), (1.167, 0.9997, -0.007125), (1.192, 0.9999, 0.1388), (1.259, 1.0, -0.004888), (1.259, 1.0, -0.4143), (1.438, 1.002, -0.4187), (1.438, 1.002, -0.007382), (1.491, 0.1784, -0.7615), (1.491, 0.08487, -0.4792), (1.491, 0.08487, -0.7646), (1.491, -0.3212, -0.7646), (1.491, -0.6718, -0.7615), (1.491, 0.529, -0.7646), (1.275, -0.9622, 0.2789), (1.43, -0.9582, 0.2812), (1.204, -0.9582, 0.2812), (1.476, -0.2659, -0.7615), (1.476, -0.2659, -0.4775), (1.491, 0.1784, -0.4775), (1.491, 0.1452, -0.1276), (1.403, -0.3557, -0.1221), (1.403, -0.3557, 0.3858), (1.491, 0.1452, 0.3827), (1.491, 0.1797, -0.1221), (1.476, -0.672, -0.4775), (1.474, -0.3214, -0.4792), (1.403, 0.1795, 0.3858), (1.393, 0.6802, 0.3827), (1.393, 0.6802, -0.1276), (1.491, 0.529, -0.4792), (1.438, 1.002, 0.1388), (1.438, 1.002, 0.5501), (1.192, 0.9999, 0.5501), (1.007, 0.975, -0.004888), (1.007, 0.9984, -0.4143), (1.014, 0.9984, 0.5526), (1.012, 0.9984, -0.004952), (1.186, 0.9777, -0.4187), (1.186, 0.9777, -0.007382), (1.259, 1.0, 0.1432), (1.259, 0.975, -0.004888), (1.259, 0.975, -0.4143), (1.438, 0.9777, -0.4187), (1.438, 0.9777, -0.007382), (1.474, 0.5289, -0.7646), (1.476, 0.1783, -0.7615), (1.474, 0.08473, -0.4792), (1.474, 0.08473, -0.7646), (1.474, -0.3214, -0.7646), (1.476, -0.672, -0.7615), (1.476, 0.1783, -0.4775), (1.393, 0.145, -0.1276), (1.393, 0.145, 0.3827), (1.403, 0.1795, -0.1221), (1.474, 0.5289, -0.4792), (1.438, 0.9777, 0.5501), (1.259, 0.975, 0.5526), (1.007, 0.975, -0.4143), (1.014, 0.975, 0.5526), (1.014, 0.975, 0.1432), (1.192, 0.9777, 0.1388), (1.438, 0.9777, 0.1388), (1.259, 0.975, 0.1432), (1.192, 0.9777, 0.5501), (-1.001, 0.3611, 0.8241), (-1.001, 1.025, 0.6883), (-1.001, 1.013, 0.6502), (-1.001, 0.3487, 0.786), (-0.4603, 0.3611, 0.8241), (-0.4603, 0.3487, 0.786), (-0.4603, 1.025, 0.6883), (-0.4603, 1.013, 0.6502), (-1.128, 0.9761, -0.4411), (-1.128, 0.9761, -0.2832), (-1.219, 0.9734, -0.2824), (-1.219, 0.9734, -0.4397), (-1.284, 0.9761, -0.4411), (-1.284, 0.9761, -0.2832), (-1.376, 0.9734, -0.2824), (-1.376, 0.9734, -0.4397), (-1.449, 0.9761, -0.4411), (-1.449, 0.9761, -0.2832), (-1.54, 0.9734, -0.2824), (-1.54, 0.9734, -0.4397), (-1.0, -0.0235, 0.0383), (-1.0, -0.02488, 0.04031), (-1.646, -0.03381, 0.0402), (-1.655, -0.02542, 0.03824), (-1.328, -0.02364, 0.03827), (-1.328, -0.02605, 0.4432)], [], [(0, 1, 2, 3), (4, 0, 3, 5), (6, 7, 1, 0), (8, 9, 10, 11, 12, 13, 2, 1, 14, 15, 16, 17, 18, 19, 20, 21, 22), (3, 2, 23, 24), (25, 4, 5, 26), (27, 6, 0, 4), (5, 3, 24, 28), (29, 30, 7, 6), (31, 14, 1, 7, 32, 33, 34, 35, 36), (8, 22, 37, 38), (39, 40, 41, 42, 2, 13, 43, 44, 12, 11, 45, 9, 8, 46, 47), (10, 9, 48, 49), (11, 10, 49, 50), (13, 12, 51, 52), (16, 15, 53, 54), (31, 36, 55, 34, 33, 56, 57, 58, 59, 60, 61, 62, 63, 64, 18, 17, 65), (67, 68, 20, 19, 66), (69, 70, 71, 72, 73, 74, 75, 76, 77, 78, 79, 80, 81, 42, 41, 82, 83, 47, 46, 84, 85, 21, 20, 68), (23, 2, 86, 87, 88, 89), (24, 23, 90, 91), (92, 93, 94, 95, 96, 97, 25, 26, 98, 99, 100, 101, 102, 103), (104, 27, 4, 25), (26, 5, 28, 105), (106, 29, 6, 27), (28, 24, 91, 107), (108, 109, 30, 29), (110, 111, 112, 113, 114, 115, 116, 117, 7, 30, 118, 119, 120, 121, 122, 123, 124, 125, 126), (127, 53, 15, 14, 31), (114, 128, 58, 57, 129, 130, 32, 7, 117, 131, 115), (33, 32, 130, 290, 132), (35, 34, 133, 134), (36, 35, 134, 135), (136, 84, 46, 8, 38), (39, 47, 83, 192, 138), (40, 39, 138, 139), (140, 82, 41, 40, 139), (141, 142, 143, 144, 145, 146, 2, 42, 147, 86, 148), (43, 13, 52, 149), (44, 43, 149, 150), (12, 44, 150, 51), (45, 11, 50, 151), (9, 45, 151, 48), (54, 152, 65, 17, 16), (31, 65, 152, 127), (55, 36, 135, 153), (34, 55, 153, 133), (56, 33, 132, 154), (56, 154, 289, 129, 57), (58, 155, 156, 157, 158, 159, 160, 161, 162, 163, 70, 69, 164, 63, 62, 165, 166, 59), (60, 59, 166, 311, 167), (61, 60, 167, 168), (169, 165, 62, 61, 168), (64, 63, 164, 171, 170), (170, 66, 19, 18, 64), (68, 67, 171, 164, 69), (71, 70, 163, 310, 172), (173, 174, 72, 71, 172), (175, 176, 177, 81, 80, 178, 179, 77, 76, 180, 181, 73, 72, 174), (75, 74, 182, 183), (184, 180, 76, 75, 183), (79, 78, 185, 186), (187, 178, 80, 79, 186), (42, 81, 188, 189, 190, 191), (83, 82, 140, 192), (85, 84, 136, 137), (137, 37, 22, 21, 85), (90, 23, 89, 193, 194, 195), (196, 197, 148, 86, 2, 146, 198, 144, 143, 199, 200, 142, 141), (86, 147, 201, 202, 203, 87), (88, 87, 203, 204), (90, 206, 207, 208, 209, 91), (92, 103, 210, 211), (93, 92, 211, 212), (95, 94, 214, 215), (96, 95, 215, 216), (218, 104, 25, 97, 219, 220, 221, 222, 223), (224, 225, 226, 227, 228, 229, 26, 105), (226, 230, 231, 98, 26, 229, 232, 227), (99, 98, 233, 234), (101, 100, 236, 237), (213, 93, 239, 103, 102, 240, 241), (242, 106, 27, 104, 243, 244, 245, 246), (105, 28, 107, 247), (248, 108, 29, 106), (91, 209, 249, 107), (109, 251, 252, 253, 254, 255, 256, 257, 258, 30), (110, 126, 259, 260), (261, 262, 111, 110, 260), (263, 264, 265, 266, 267, 268, 269, 270, 271, 272, 155, 58, 128, 273, 274, 112, 111, 262, 275, 125, 124, 276), (114, 113, 277, 278), (116, 115, 279, 280), (117, 116, 280, 281), (118, 30, 282), (120, 119, 283, 284), (287, 276, 124, 123, 286), (288, 273, 128, 114, 278), (130, 129, 289, 290), (131, 117, 281, 291), (115, 131, 291, 279), (141, 148, 292, 293), (143, 142, 294, 295), (145, 144, 296, 297), (146, 145, 297, 298), (300, 301, 157, 156, 299), (302, 303, 176, 175, 304, 162, 161, 305, 306, 158, 157, 301), (160, 159, 307, 308), (309, 305, 161, 160, 308), (166, 165, 169, 311), (81, 177, 313, 188), (179, 178, 187, 314), (181, 180, 184, 315), (315, 182, 74, 73, 181), (314, 185, 78, 77, 179), (189, 188, 316, 317), (190, 189, 318, 319), (327, 191, 800, 804), (206, 90, 195, 320), (205, 321, 194, 193), (202, 201, 320, 195, 194, 321), (196, 141, 293, 322), (197, 196, 322, 323), (148, 197, 323, 292), (198, 146, 298, 324), (144, 198, 324, 296), (199, 143, 295, 325), (200, 199, 325, 326), (142, 200, 326, 294), (204, 203, 202, 321, 205), (207, 327, 804, 801), (319, 318, 209, 208), (103, 239, 328, 210), (239, 93, 212, 328), (217, 94, 93, 213, 97, 96), (94, 217, 329, 214), (217, 96, 216, 329), (330, 218, 223, 331, 219, 97, 332, 333, 334, 335, 336), (337, 242, 246, 338, 339, 243, 104, 218), (220, 219, 331, 419, 340), (221, 220, 340, 341), (222, 221, 341, 342), (222, 342, 419, 331, 223), (343, 98, 231, 344), (230, 345, 346, 347, 348, 349, 350, 231), (224, 105, 247, 350, 349, 351, 347, 346), (352, 99, 234, 353), (98, 343, 354, 233), (234, 233, 354, 353), (235, 356, 358, 236, 100), (357, 237, 236, 358), (357, 238, 102, 101, 237), (235, 102, 238, 356), (213, 241, 359, 360), (102, 235, 100, 99, 355, 240), (241, 240, 361, 362), (244, 243, 339, 364), (365, 338, 246, 245), (107, 249, 366, 350, 247), (248, 106, 242, 363), (248, 367, 368, 108), (318, 369, 249, 209), (368, 250, 109, 108), (509, 442, 445, 511, 508, 370, 109, 250), (251, 109, 370, 371), (252, 251, 371, 443, 372), (373, 374, 375, 256, 255, 376, 253, 252, 377, 378), (254, 253, 379, 380), (255, 254, 380, 381), (257, 256, 382, 383), (383, 449, 569, 450, 258, 257), (450, 384, 282, 30, 258), (275, 262, 261, 385), (276, 287, 405, 386, 263), (264, 263, 386, 387), (264, 387, 451, 452, 388, 265), (389, 390, 266, 265, 388), (391, 392, 303, 302, 393, 271, 270, 394, 395, 267, 266, 390), (268, 267, 395, 455, 396), (269, 268, 396, 397), (398, 394, 270, 269, 397), (399, 299, 156, 155, 272), (274, 273, 288, 400), (400, 277, 113, 112, 274), (385, 259, 126, 125, 275), (401, 283, 119, 118, 282, 384), (285, 121, 120, 284, 402), (123, 122, 403, 404, 286), (312, 310, 163, 162, 304), (306, 305, 309, 407), (159, 158, 306, 407, 307), (304, 175, 174, 173, 312), (188, 313, 408, 409, 316), (189, 317, 369, 318), (97, 213, 411, 412), (413, 330, 336, 414, 415, 333, 332, 416), (218, 330, 417, 418), (420, 416, 332, 97, 412, 421, 422, 423, 424, 425), (334, 333, 415, 474, 426), (335, 334, 426, 427), (428, 414, 336, 335, 427), (337, 218, 418, 429), (430, 494, 558, 438, 503, 363, 242, 337, 495), (339, 338, 365, 364), (317, 343, 344, 369), (344, 231, 350, 366), (343, 352, 353, 354), (355, 99, 352, 431), (411, 213, 360, 432), (241, 362, 433, 359), (360, 359, 433, 432), (361, 240, 434, 435), (362, 361, 436, 437), (369, 344, 366, 249), (248, 363, 504, 367), (367, 439, 440, 368), (250, 368, 440, 441), (371, 370, 508, 510, 443), (377, 252, 372, 444), (373, 378, 511, 445, 567, 609, 512), (373, 446, 374), (375, 374, 446, 569, 449, 447), (256, 375, 447, 382), (376, 255, 381, 448), (253, 376, 448, 379), (377, 444, 510, 508, 511, 378), (390, 389, 453, 454, 391), (391, 454, 515, 616, 617, 663, 673, 648, 573, 649, 666, 618, 516, 392), (393, 302, 301, 300, 406), (393, 406, 399, 272, 271), (395, 394, 398, 455), (384, 456, 285, 402, 401), (405, 404, 403, 517, 458, 386), (408, 459, 460, 409), (409, 460, 461, 316), (463, 464, 465, 410, 316, 461, 466, 467, 468, 469, 470), (412, 411, 471, 472), (330, 413, 473, 417), (415, 414, 428, 474), (475, 429, 418, 417, 476, 477, 478, 479, 480, 481, 482, 483), (484, 420, 425, 485), (421, 412, 472, 486), (423, 422, 488, 489), (423, 490, 487, 422, 421, 522, 317, 316, 410, 462, 464, 463, 527, 469, 468, 534, 424), (425, 424, 491, 492), (493, 337, 429, 475), (343, 317, 496, 497), (352, 343, 497, 498), (355, 431, 499, 500), (431, 352, 501, 502), (240, 355, 500, 434), (362, 411, 432, 433), (431, 361, 435, 499), (434, 500, 499, 435), (411, 362, 437, 471), (361, 431, 502, 436), (367, 504, 561, 439), (439, 505, 506, 440), (572, 515, 454, 453, 452, 451), (403, 122, 121, 285, 456, 513, 624, 652, 580, 457, 517), (459, 518, 519, 460), (461, 460, 520, 521), (462, 410, 523, 524), (463, 470, 525, 526), (465, 464, 528, 529), (410, 465, 529, 523), (466, 461, 521, 530), (519, 531, 467, 466), (468, 467, 532, 533), (470, 469, 535, 525), (472, 471, 437, 436, 502, 501, 548, 486), (536, 475, 483, 537, 538, 480, 479, 539, 540, 476, 417, 473), (477, 476, 540, 590, 541), (478, 477, 541, 542), (478, 542, 589, 539, 479), (482, 481, 543, 544), (482, 544, 587, 537, 483), (545, 484, 485, 546), (485, 425, 492, 547), (522, 421, 486, 548), (422, 487, 549, 488), (490, 423, 489, 550), (424, 534, 551, 491), (552, 493, 475, 536), (494, 430, 554, 555), (430, 495, 556, 596, 594, 554), (495, 337, 556), (317, 522, 557, 496), (498, 497, 496, 557), (522, 352, 498, 557), (352, 522, 548, 501), (503, 438, 559, 560), (363, 503, 600, 599, 598, 596, 556, 337, 504), (439, 561, 591, 505), (506, 562, 441, 440), (442, 509, 507, 606, 564), (373, 512, 565, 566), (581, 570, 614, 652, 624, 660, 659, 640, 608, 639, 638, 609, 567, 636, 507, 509, 250, 441, 605, 563, 604, 621, 620, 651, 658, 666, 649, 676, 661, 673, 663, 644, 514, 571, 572, 451, 387, 386, 458), (392, 516, 574, 575, 576, 577, 578, 579, 441, 562), (517, 457, 581, 458), (518, 582, 531, 519), (460, 519, 583, 520), (464, 462, 524, 528), (527, 463, 526, 584), (519, 466, 530, 583), (467, 531, 585, 532), (546, 468, 533, 586), (546, 485, 534, 468), (469, 527, 584, 535), (538, 537, 587, 588), (538, 588, 543, 481, 480), (540, 539, 589, 590), (582, 545, 546, 531), (534, 485, 547, 551), (487, 490, 550, 549), (552, 591, 561, 493), (438, 558, 597, 598, 599), (600, 503, 560, 601), (438, 599, 602, 559), (445, 442, 564, 607), (513, 568, 612, 613), (572, 571, 616, 515), (620, 621, 576, 575), (578, 577, 622, 623), (605, 441, 579), (457, 580, 625, 626), (531, 546, 586, 585), (592, 553, 628, 629), (553, 593, 630, 628), (555, 595, 597, 558, 494), (595, 594, 596, 598, 597), (599, 600, 601, 602), (603, 632, 672, 631, 593, 493, 561, 504, 633), (604, 563, 634, 635), (507, 636, 637, 606), (639, 608, 373, 566, 611), (610, 565, 512, 609, 638), (638, 639, 611, 610), (607, 637, 636, 567, 445), (613, 642, 660, 624, 513), (568, 640, 659, 641, 612), (640, 568, 513, 456, 384, 450, 569, 446, 373, 608), (570, 581, 457, 626, 643), (614, 570, 643, 645), (616, 571, 514, 615, 646), (514, 644, 647, 615), (650, 619, 574, 516, 618), (574, 619, 667, 651, 620, 575), (605, 579, 578, 623, 634, 563), (580, 652, 614, 645, 625), (653, 627, 657, 504, 337, 493, 593, 553, 592, 669), (631, 592, 629, 654), (593, 631, 654, 630), (632, 603, 655, 656), (603, 633, 657, 627, 671, 655), (504, 657, 633), (604, 635, 622, 577, 576, 621), (659, 660, 642, 641), (644, 663, 617, 662, 647), (617, 616, 646, 662), (573, 648, 664, 665), (573, 665, 674, 676, 649), (618, 666, 658, 668, 650), (627, 653, 670, 671), (669, 592, 631, 672), (656, 670, 653, 669, 672, 632), (648, 673, 661, 675, 664), (658, 651, 667, 668), (661, 676, 674, 675), (232, 229, 787, 788), (227, 232, 788, 789), (229, 228, 790, 787), (228, 227, 789, 790), (226, 225, 791, 792), (793, 345, 230, 226, 792), (791, 225, 224, 346, 794), (346, 345, 793, 794), (348, 347, 795, 796), (349, 348, 796, 797), (347, 351, 798, 795), (351, 349, 797, 798), (677, 678, 679, 680), (681, 682, 683, 684, 685, 686, 677, 680, 687, 688, 689), (688, 690, 678, 677), (679, 678, 750, 712, 751, 691, 711), (680, 679, 692, 687), (681, 689, 693, 694), (681, 695, 696, 689, 688, 677, 686, 697, 682), (683, 682, 697, 730, 698), (684, 683, 698, 699), (685, 684, 699, 700), (685, 700, 730, 697, 686), (701, 702, 703, 704, 688, 687, 705, 706), (688, 707, 708, 709, 692, 690), (746, 710, 747, 750, 678, 690, 692, 745), (692, 679, 713, 714, 715, 716, 717, 718, 719, 720, 721), (722, 723, 724, 701, 706, 725, 726, 705, 687, 692, 727), (695, 681, 694, 728), (689, 696, 729, 693), (696, 695, 728, 729), (702, 701, 731, 732), (723, 722, 733, 734, 703, 702), (704, 703, 735, 736), (737, 734, 738, 707, 688, 704), (706, 705, 739, 740), (708, 707, 741, 742), (709, 708, 742, 743), (734, 733, 744, 727, 692, 709, 738), (691, 748, 772, 749, 711), (713, 679, 711, 749), (692, 721, 718, 717, 747, 710, 754, 745), (714, 713, 749, 772, 752), (715, 714, 752, 753), (753, 748, 691, 751, 716, 715), (712, 717, 716, 751), (719, 718, 755, 756), (720, 719, 756, 757), (721, 720, 757, 758), (722, 727, 759, 760), (724, 723, 761, 762), (701, 724, 762, 731), (725, 706, 740, 763), (726, 725, 763, 764), (705, 726, 764, 739), (723, 702, 732, 761), (733, 722, 760, 765), (703, 734, 766, 735), (737, 704, 736, 767), (734, 737, 767, 766), (707, 738, 768, 741), (738, 709, 743, 768), (744, 733, 765, 769), (727, 744, 769, 759), (710, 746, 770, 771), (712, 750, 773, 774), (717, 712, 774, 775), (718, 721, 758, 755), (746, 745, 776, 770), (754, 710, 771, 777), (750, 747, 778, 773), (747, 717, 775, 778), (745, 754, 777, 776), (779, 780, 781, 782), (783, 779, 782, 784), (780, 785, 786, 781), (782, 781, 786, 784), (785, 783, 784, 786), (799, 803, 804, 800), (801, 804, 803, 802), (319, 208, 802, 803), (208, 207, 801, 802), (191, 190, 799, 800), (190, 319, 803, 799)])
me_cube.materials.append(mat_material)
me_cube.use_remesh_preserve_volume = False
me_cube.use_remesh_preserve_attributes = False
me_cube.use_mirror_vertex_groups = False
me_cube.update()

# ---- objects
ob_cube_002 = bpy.data.objects.new('Cube.002', me_cube_017)
ob_cube_003 = bpy.data.objects.new('Cube.003', me_cube_003)
ob_cube_001 = bpy.data.objects.new('Cube.001', me_cube_001)
ob_camera = bpy.data.objects.new('Camera', cam_camera)
ob_cube = bpy.data.objects.new('Cube', me_cube)

# ---- transforms, parenting, visibility, modifiers, constraints
ob_cube_002.location = (0.0, 0.0, 1.694)
ob_cube_002.scale = (5.356, 2.369, 1.659)
ob_cube_002.lock_rotations_4d = False
ob_cube_002.empty_display_type = 'ARROWS'
ob_cube_002.lineart.crease_threshold = 0.0
ob_cube_003.location = (0.0, 0.0, 1.694)
ob_cube_003.scale = (5.356, 2.369, 1.659)
ob_cube_003.lock_rotations_4d = False
ob_cube_003.empty_display_type = 'ARROWS'
ob_cube_003.lineart.crease_threshold = 0.0
ob_cube_001.location = (0.0, 0.0, 1.694)
ob_cube_001.scale = (5.356, 2.369, 1.659)
ob_cube_001.lock_rotations_4d = False
ob_cube_001.empty_display_type = 'ARROWS'
ob_cube_001.lineart.crease_threshold = 0.0
ob_camera.location = (-16.81, 14.17, 2.953)
ob_camera.rotation_euler = (1.48, 0.01196, 3.878)
ob_camera.lock_rotations_4d = False
ob_camera.empty_display_type = 'ARROWS'
ob_camera.color = (0.0, 0.0, 0.0, 0.0)
ob_camera.display_type = 'WIRE'
ob_camera.lineart.crease_threshold = 0.0
ob_cube.location = (0.0, 0.0, 1.694)
ob_cube.scale = (5.356, 2.369, 1.659)
ob_cube.lock_rotations_4d = False
ob_cube.empty_display_type = 'ARROWS'
ob_cube.lineart.crease_threshold = 0.0

# ---- collection membership
col_collection_1.objects.link(ob_cube_002)
col_collection_1.objects.link(ob_cube_003)
col_collection_1.objects.link(ob_cube_001)
col_collection_1.objects.link(ob_camera)
col_collection_1.objects.link(ob_cube)

# ---- scene / render settings (as saved in the file)
scene.camera = ob_camera
scene.frame_start = 1; scene.frame_end = 250; scene.frame_set(1)
scene.render.engine = 'CYCLES'
scene.render.resolution_percentage = 50
scene.render.dither_intensity = 0.0
scene.cycles.use_denoising = False
scene.cycles.samples = 10
scene.cycles.sampling_pattern = 'TABULATED_SOBOL'
scene.cycles.light_sampling_threshold = 0.0
scene.cycles.use_adaptive_sampling = False
scene.cycles.use_light_tree = False
scene.cycles.blur_glossy = 0.0
scene.cycles.pixel_filter_type = 'GAUSSIAN'
scene.cycles.sample_clamp_indirect = 0.0
scene.view_settings.view_transform = 'Standard'
bpy.context.view_layer.update()

# ---- added for rendering (the .blend has no usable light): sun
light_auto_sun = bpy.data.lights.new('AutoSun', 'SUN')
light_auto_sun.energy = 3.0
light_auto_sun.angle = 0.0523599
ob_auto_sun = bpy.data.objects.new('AutoSun', light_auto_sun)
scene.collection.objects.link(ob_auto_sun)
ob_auto_sun.rotation_euler = (0.872665, 0.174533, 0.523599)
bpy.context.view_layer.update()
